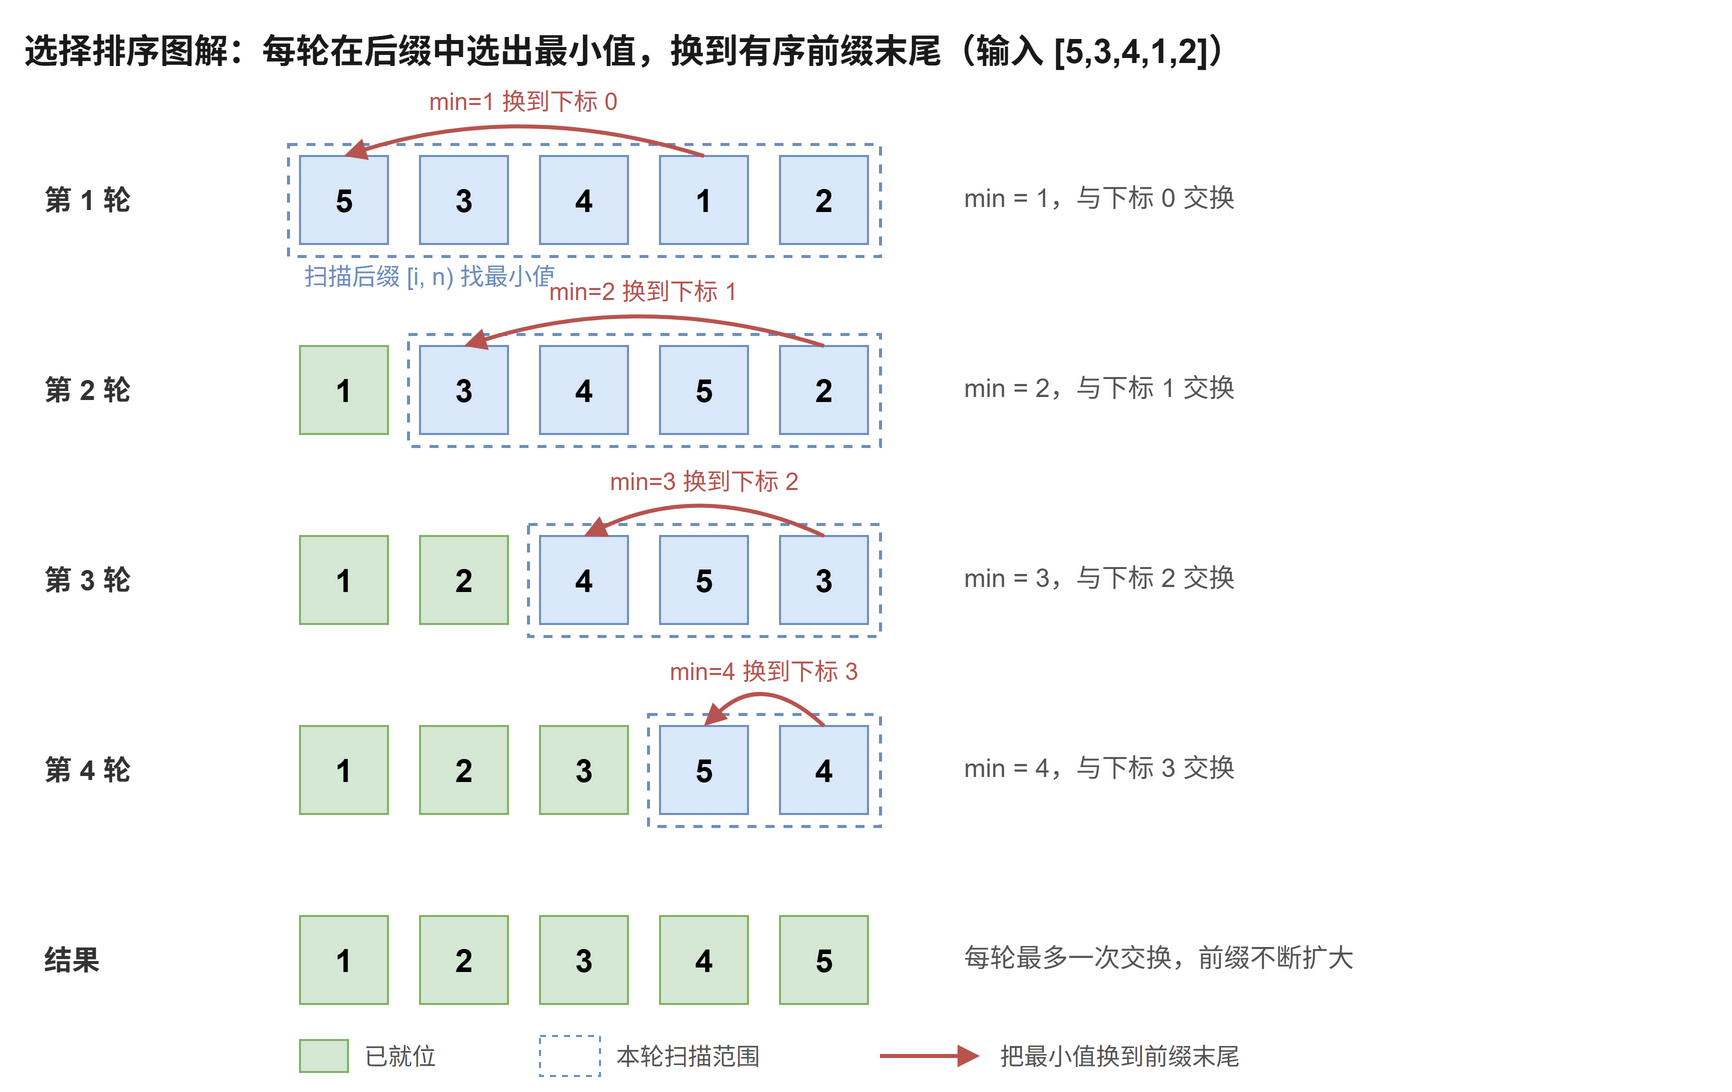

The diagram above was exported from draw.io. Its source (the exported page's mxGraphModel, read from the mxfile embedded in the PNG):
<mxGraphModel dx="880" dy="520" grid="0" gridSize="10" guides="1" tooltips="1" connect="1" arrows="1" fold="1" page="1" pageScale="1" pageWidth="880" pageHeight="560" math="0" shadow="0">
  <root>
    <mxCell id="0" />
    <mxCell id="1" parent="0" />
    <mxCell id="title" value="选择排序图解：每轮在后缀中选出最小值，换到有序前缀末尾（输入 [5,3,4,1,2]）" style="text;html=1;align=left;verticalAlign=middle;fontSize=17;fontStyle=1;fontColor=#1a1a1a;" vertex="1" parent="1">
      <mxGeometry x="10" y="12" width="850" height="30" as="geometry" />
    </mxCell>
    <mxCell id="r0e0" value="5" style="rounded=0;whiteSpace=wrap;fillColor=#dae8fc;strokeColor=#6c8ebf;fontSize=16;fontStyle=1;" vertex="1" parent="1">
      <mxGeometry x="150" y="80" width="44" height="44" as="geometry" />
    </mxCell>
    <mxCell id="r0e1" value="3" style="rounded=0;whiteSpace=wrap;fillColor=#dae8fc;strokeColor=#6c8ebf;fontSize=16;fontStyle=1;" vertex="1" parent="1">
      <mxGeometry x="210" y="80" width="44" height="44" as="geometry" />
    </mxCell>
    <mxCell id="r0e2" value="4" style="rounded=0;whiteSpace=wrap;fillColor=#dae8fc;strokeColor=#6c8ebf;fontSize=16;fontStyle=1;" vertex="1" parent="1">
      <mxGeometry x="270" y="80" width="44" height="44" as="geometry" />
    </mxCell>
    <mxCell id="r0e3" value="1" style="rounded=0;whiteSpace=wrap;fillColor=#dae8fc;strokeColor=#6c8ebf;fontSize=16;fontStyle=1;" vertex="1" parent="1">
      <mxGeometry x="330" y="80" width="44" height="44" as="geometry" />
    </mxCell>
    <mxCell id="r0e4" value="2" style="rounded=0;whiteSpace=wrap;fillColor=#dae8fc;strokeColor=#6c8ebf;fontSize=16;fontStyle=1;" vertex="1" parent="1">
      <mxGeometry x="390" y="80" width="44" height="44" as="geometry" />
    </mxCell>
    <mxCell id="scan0" value="" style="rounded=0;fillColor=none;strokeColor=#6c8ebf;dashed=1;strokeWidth=1.5;" vertex="1" parent="1">
      <mxGeometry x="144" y="74" width="296" height="56" as="geometry" />
    </mxCell>
    <mxCell id="scan0t" value="扫描后缀 [i, n) 找最小值" style="text;html=1;align=left;verticalAlign=middle;fontSize=12;fontColor=#6c8ebf;" vertex="1" parent="1">
      <mxGeometry x="150" y="130" width="220" height="20" as="geometry" />
    </mxCell>
    <mxCell id="sw0" value="min=1 换到下标 0" style="edgeStyle=none;curved=1;strokeColor=#b85450;strokeWidth=2;fontSize=12;fontColor=#b85450;exitX=0.5;exitY=0;entryX=0.5;entryY=0;endArrow=block;endFill=1;" edge="1" parent="1" source="r0e3" target="r0e0">
      <mxGeometry relative="1" as="geometry">
        <Array as="points">
          <mxPoint x="262" y="52" />
        </Array>
      </mxGeometry>
    </mxCell>
    <mxCell id="L0" value="第 1 轮" style="text;html=1;align=left;verticalAlign=middle;fontSize=14;fontStyle=1;fontColor=#333333;" vertex="1" parent="1">
      <mxGeometry x="20" y="82" width="120" height="40" as="geometry" />
    </mxCell>
    <mxCell id="ann0" value="min = 1，与下标 0 交换" style="text;html=1;align=left;verticalAlign=middle;fontSize=13;fontColor=#555555;" vertex="1" parent="1">
      <mxGeometry x="480" y="86" width="380" height="30" as="geometry" />
    </mxCell>
    <mxCell id="r1e0" value="1" style="rounded=0;whiteSpace=wrap;fillColor=#d5e8d4;strokeColor=#82b366;fontSize=16;fontStyle=1;" vertex="1" parent="1">
      <mxGeometry x="150" y="175" width="44" height="44" as="geometry" />
    </mxCell>
    <mxCell id="r1e1" value="3" style="rounded=0;whiteSpace=wrap;fillColor=#dae8fc;strokeColor=#6c8ebf;fontSize=16;fontStyle=1;" vertex="1" parent="1">
      <mxGeometry x="210" y="175" width="44" height="44" as="geometry" />
    </mxCell>
    <mxCell id="r1e2" value="4" style="rounded=0;whiteSpace=wrap;fillColor=#dae8fc;strokeColor=#6c8ebf;fontSize=16;fontStyle=1;" vertex="1" parent="1">
      <mxGeometry x="270" y="175" width="44" height="44" as="geometry" />
    </mxCell>
    <mxCell id="r1e3" value="5" style="rounded=0;whiteSpace=wrap;fillColor=#dae8fc;strokeColor=#6c8ebf;fontSize=16;fontStyle=1;" vertex="1" parent="1">
      <mxGeometry x="330" y="175" width="44" height="44" as="geometry" />
    </mxCell>
    <mxCell id="r1e4" value="2" style="rounded=0;whiteSpace=wrap;fillColor=#dae8fc;strokeColor=#6c8ebf;fontSize=16;fontStyle=1;" vertex="1" parent="1">
      <mxGeometry x="390" y="175" width="44" height="44" as="geometry" />
    </mxCell>
    <mxCell id="scan1" value="" style="rounded=0;fillColor=none;strokeColor=#6c8ebf;dashed=1;strokeWidth=1.5;" vertex="1" parent="1">
      <mxGeometry x="204" y="169" width="236" height="56" as="geometry" />
    </mxCell>
    <mxCell id="sw1" value="min=2 换到下标 1" style="edgeStyle=none;curved=1;strokeColor=#b85450;strokeWidth=2;fontSize=12;fontColor=#b85450;exitX=0.5;exitY=0;entryX=0.5;entryY=0;endArrow=block;endFill=1;" edge="1" parent="1" source="r1e4" target="r1e1">
      <mxGeometry relative="1" as="geometry">
        <Array as="points">
          <mxPoint x="322" y="147" />
        </Array>
      </mxGeometry>
    </mxCell>
    <mxCell id="L1" value="第 2 轮" style="text;html=1;align=left;verticalAlign=middle;fontSize=14;fontStyle=1;fontColor=#333333;" vertex="1" parent="1">
      <mxGeometry x="20" y="177" width="120" height="40" as="geometry" />
    </mxCell>
    <mxCell id="ann1" value="min = 2，与下标 1 交换" style="text;html=1;align=left;verticalAlign=middle;fontSize=13;fontColor=#555555;" vertex="1" parent="1">
      <mxGeometry x="480" y="181" width="380" height="30" as="geometry" />
    </mxCell>
    <mxCell id="r2e0" value="1" style="rounded=0;whiteSpace=wrap;fillColor=#d5e8d4;strokeColor=#82b366;fontSize=16;fontStyle=1;" vertex="1" parent="1">
      <mxGeometry x="150" y="270" width="44" height="44" as="geometry" />
    </mxCell>
    <mxCell id="r2e1" value="2" style="rounded=0;whiteSpace=wrap;fillColor=#d5e8d4;strokeColor=#82b366;fontSize=16;fontStyle=1;" vertex="1" parent="1">
      <mxGeometry x="210" y="270" width="44" height="44" as="geometry" />
    </mxCell>
    <mxCell id="r2e2" value="4" style="rounded=0;whiteSpace=wrap;fillColor=#dae8fc;strokeColor=#6c8ebf;fontSize=16;fontStyle=1;" vertex="1" parent="1">
      <mxGeometry x="270" y="270" width="44" height="44" as="geometry" />
    </mxCell>
    <mxCell id="r2e3" value="5" style="rounded=0;whiteSpace=wrap;fillColor=#dae8fc;strokeColor=#6c8ebf;fontSize=16;fontStyle=1;" vertex="1" parent="1">
      <mxGeometry x="330" y="270" width="44" height="44" as="geometry" />
    </mxCell>
    <mxCell id="r2e4" value="3" style="rounded=0;whiteSpace=wrap;fillColor=#dae8fc;strokeColor=#6c8ebf;fontSize=16;fontStyle=1;" vertex="1" parent="1">
      <mxGeometry x="390" y="270" width="44" height="44" as="geometry" />
    </mxCell>
    <mxCell id="scan2" value="" style="rounded=0;fillColor=none;strokeColor=#6c8ebf;dashed=1;strokeWidth=1.5;" vertex="1" parent="1">
      <mxGeometry x="264" y="264" width="176" height="56" as="geometry" />
    </mxCell>
    <mxCell id="sw2" value="min=3 换到下标 2" style="edgeStyle=none;curved=1;strokeColor=#b85450;strokeWidth=2;fontSize=12;fontColor=#b85450;exitX=0.5;exitY=0;entryX=0.5;entryY=0;endArrow=block;endFill=1;" edge="1" parent="1" source="r2e4" target="r2e2">
      <mxGeometry relative="1" as="geometry">
        <Array as="points">
          <mxPoint x="352" y="242" />
        </Array>
      </mxGeometry>
    </mxCell>
    <mxCell id="L2" value="第 3 轮" style="text;html=1;align=left;verticalAlign=middle;fontSize=14;fontStyle=1;fontColor=#333333;" vertex="1" parent="1">
      <mxGeometry x="20" y="272" width="120" height="40" as="geometry" />
    </mxCell>
    <mxCell id="ann2" value="min = 3，与下标 2 交换" style="text;html=1;align=left;verticalAlign=middle;fontSize=13;fontColor=#555555;" vertex="1" parent="1">
      <mxGeometry x="480" y="276" width="380" height="30" as="geometry" />
    </mxCell>
    <mxCell id="r3e0" value="1" style="rounded=0;whiteSpace=wrap;fillColor=#d5e8d4;strokeColor=#82b366;fontSize=16;fontStyle=1;" vertex="1" parent="1">
      <mxGeometry x="150" y="365" width="44" height="44" as="geometry" />
    </mxCell>
    <mxCell id="r3e1" value="2" style="rounded=0;whiteSpace=wrap;fillColor=#d5e8d4;strokeColor=#82b366;fontSize=16;fontStyle=1;" vertex="1" parent="1">
      <mxGeometry x="210" y="365" width="44" height="44" as="geometry" />
    </mxCell>
    <mxCell id="r3e2" value="3" style="rounded=0;whiteSpace=wrap;fillColor=#d5e8d4;strokeColor=#82b366;fontSize=16;fontStyle=1;" vertex="1" parent="1">
      <mxGeometry x="270" y="365" width="44" height="44" as="geometry" />
    </mxCell>
    <mxCell id="r3e3" value="5" style="rounded=0;whiteSpace=wrap;fillColor=#dae8fc;strokeColor=#6c8ebf;fontSize=16;fontStyle=1;" vertex="1" parent="1">
      <mxGeometry x="330" y="365" width="44" height="44" as="geometry" />
    </mxCell>
    <mxCell id="r3e4" value="4" style="rounded=0;whiteSpace=wrap;fillColor=#dae8fc;strokeColor=#6c8ebf;fontSize=16;fontStyle=1;" vertex="1" parent="1">
      <mxGeometry x="390" y="365" width="44" height="44" as="geometry" />
    </mxCell>
    <mxCell id="scan3" value="" style="rounded=0;fillColor=none;strokeColor=#6c8ebf;dashed=1;strokeWidth=1.5;" vertex="1" parent="1">
      <mxGeometry x="324" y="359" width="116" height="56" as="geometry" />
    </mxCell>
    <mxCell id="sw3" value="min=4 换到下标 3" style="edgeStyle=none;curved=1;strokeColor=#b85450;strokeWidth=2;fontSize=12;fontColor=#b85450;exitX=0.5;exitY=0;entryX=0.5;entryY=0;endArrow=block;endFill=1;" edge="1" parent="1" source="r3e4" target="r3e3">
      <mxGeometry relative="1" as="geometry">
        <Array as="points">
          <mxPoint x="382" y="337" />
        </Array>
      </mxGeometry>
    </mxCell>
    <mxCell id="L3" value="第 4 轮" style="text;html=1;align=left;verticalAlign=middle;fontSize=14;fontStyle=1;fontColor=#333333;" vertex="1" parent="1">
      <mxGeometry x="20" y="367" width="120" height="40" as="geometry" />
    </mxCell>
    <mxCell id="ann3" value="min = 4，与下标 3 交换" style="text;html=1;align=left;verticalAlign=middle;fontSize=13;fontColor=#555555;" vertex="1" parent="1">
      <mxGeometry x="480" y="371" width="380" height="30" as="geometry" />
    </mxCell>
    <mxCell id="r4e0" value="1" style="rounded=0;whiteSpace=wrap;fillColor=#d5e8d4;strokeColor=#82b366;fontSize=16;fontStyle=1;" vertex="1" parent="1">
      <mxGeometry x="150" y="460" width="44" height="44" as="geometry" />
    </mxCell>
    <mxCell id="r4e1" value="2" style="rounded=0;whiteSpace=wrap;fillColor=#d5e8d4;strokeColor=#82b366;fontSize=16;fontStyle=1;" vertex="1" parent="1">
      <mxGeometry x="210" y="460" width="44" height="44" as="geometry" />
    </mxCell>
    <mxCell id="r4e2" value="3" style="rounded=0;whiteSpace=wrap;fillColor=#d5e8d4;strokeColor=#82b366;fontSize=16;fontStyle=1;" vertex="1" parent="1">
      <mxGeometry x="270" y="460" width="44" height="44" as="geometry" />
    </mxCell>
    <mxCell id="r4e3" value="4" style="rounded=0;whiteSpace=wrap;fillColor=#d5e8d4;strokeColor=#82b366;fontSize=16;fontStyle=1;" vertex="1" parent="1">
      <mxGeometry x="330" y="460" width="44" height="44" as="geometry" />
    </mxCell>
    <mxCell id="r4e4" value="5" style="rounded=0;whiteSpace=wrap;fillColor=#d5e8d4;strokeColor=#82b366;fontSize=16;fontStyle=1;" vertex="1" parent="1">
      <mxGeometry x="390" y="460" width="44" height="44" as="geometry" />
    </mxCell>
    <mxCell id="L4" value="结果" style="text;html=1;align=left;verticalAlign=middle;fontSize=14;fontStyle=1;fontColor=#333333;" vertex="1" parent="1">
      <mxGeometry x="20" y="462" width="120" height="40" as="geometry" />
    </mxCell>
    <mxCell id="ann4" value="每轮最多一次交换，前缀不断扩大" style="text;html=1;align=left;verticalAlign=middle;fontSize=13;fontColor=#555555;" vertex="1" parent="1">
      <mxGeometry x="480" y="466" width="380" height="30" as="geometry" />
    </mxCell>
    <mxCell id="lg1" value="" style="rounded=0;fillColor=#d5e8d4;strokeColor=#82b366;" vertex="1" parent="1">
      <mxGeometry x="150" y="522" width="24" height="16" as="geometry" />
    </mxCell>
    <mxCell id="lg1t" value="已就位" style="text;html=1;align=left;verticalAlign=middle;fontSize=12;fontColor=#555555;" vertex="1" parent="1">
      <mxGeometry x="180" y="518" width="70" height="24" as="geometry" />
    </mxCell>
    <mxCell id="lg2" value="" style="rounded=0;fillColor=none;strokeColor=#6c8ebf;dashed=1;" vertex="1" parent="1">
      <mxGeometry x="270" y="520" width="30" height="20" as="geometry" />
    </mxCell>
    <mxCell id="lg2t" value="本轮扫描范围" style="text;html=1;align=left;verticalAlign=middle;fontSize=12;fontColor=#555555;" vertex="1" parent="1">
      <mxGeometry x="306" y="518" width="110" height="24" as="geometry" />
    </mxCell>
    <mxCell id="lg3" value="" style="edgeStyle=none;strokeColor=#b85450;strokeWidth=2;endArrow=block;endFill=1;" edge="1" parent="1">
      <mxGeometry relative="1" as="geometry">
        <mxPoint x="440" y="530" as="sourcePoint" />
        <mxPoint x="490" y="530" as="targetPoint" />
      </mxGeometry>
    </mxCell>
    <mxCell id="lg3t" value="把最小值换到前缀末尾" style="text;html=1;align=left;verticalAlign=middle;fontSize=12;fontColor=#555555;" vertex="1" parent="1">
      <mxGeometry x="498" y="518" width="160" height="24" as="geometry" />
    </mxCell>
  </root>
</mxGraphModel>